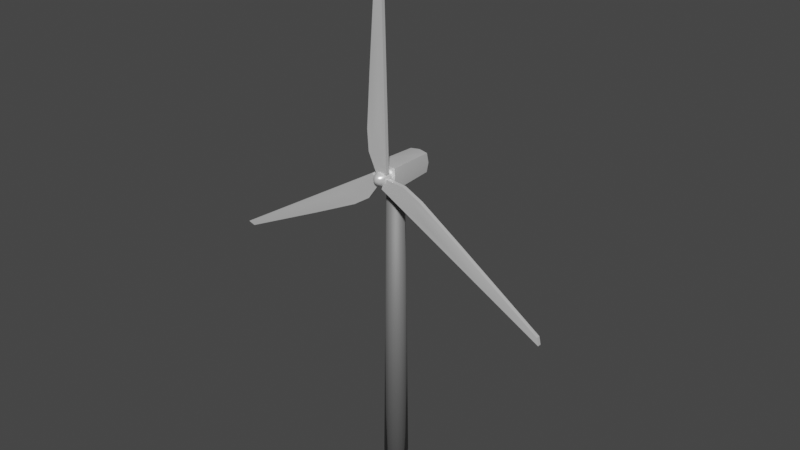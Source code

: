# Source: windturbine.blend  (saved by Blender 3.2.14; exported with 4.5.12 LTS)
import bpy
from mathutils import Matrix  # noqa: F401  (used for matrix-valued properties, if any)

bpy.ops.wm.read_factory_settings(use_empty=True)
scene = bpy.context.scene
scene.name = 'Scene'

# ---- collections
col_collection = bpy.data.collections.new('Collection'); scene.collection.children.link(col_collection)

# ---- materials (node trees are filled in below, after node groups)
mat_material_001 = bpy.data.materials.new('Material.001')
mat_material_001.use_transparent_shadow = False
mat_material = bpy.data.materials.new('Material')
mat_material.use_transparent_shadow = False

# ---- node groups
ng_auto_smooth = bpy.data.node_groups.new('Auto Smooth', 'GeometryNodeTree')
_s = ng_auto_smooth.interface.new_socket(name='Geometry', in_out='OUTPUT', socket_type='NodeSocketGeometry')
_s = ng_auto_smooth.interface.new_socket(name='Geometry', in_out='INPUT', socket_type='NodeSocketGeometry')
_s = ng_auto_smooth.interface.new_socket(name='Angle', in_out='INPUT', socket_type='NodeSocketFloat')
_s.subtype = 'ANGLE'
_s.min_value = 0.0
_s.max_value = 3.142
ng_auto_smooth.is_modifier = True
_N = ng_auto_smooth.nodes; _L = ng_auto_smooth.links
n0 = _N.new('NodeGroupOutput'); n0.name = 'Group Output'; n0.location = (480, -100)
n1 = _N.new('NodeGroupInput'); n1.name = 'Group Input'; n1.location = (-420, -300)
n2 = _N.new('NodeGroupInput'); n2.name = 'Group Input.001'; n2.location = (-60, -100)
n3 = _N.new('GeometryNodeSetShadeSmooth'); n3.name = 'Set Shade Smooth'; n3.location = (120, -100)
n3.domain = 'EDGE'
n4 = _N.new('GeometryNodeSetShadeSmooth'); n4.name = 'Set Shade Smooth.001'; n4.location = (300, -100)
n5 = _N.new('GeometryNodeInputMeshEdgeAngle'); n5.name = 'Edge Angle'; n5.location = (-420, -220)
n6 = _N.new('GeometryNodeInputEdgeSmooth'); n6.name = 'Is Edge Smooth'; n6.location = (-60, -160)
n7 = _N.new('GeometryNodeInputShadeSmooth'); n7.name = 'Is Face Smooth'; n7.location = (-240, -340)
n8 = _N.new('FunctionNodeBooleanMath'); n8.name = 'Boolean Math'; n8.location = (-60, -220)
n9 = _N.new('FunctionNodeCompare'); n9.name = 'Compare'; n9.location = (-240, -180)
n9.operation = 'LESS_EQUAL'
_L.new(n5.outputs[0], n9.inputs[0])
_L.new(n4.outputs[0], n0.inputs[0])
_L.new(n1.outputs[1], n9.inputs[1])
_L.new(n9.outputs[0], n8.inputs[0])
_L.new(n7.outputs[0], n8.inputs[1])
_L.new(n2.outputs[0], n3.inputs[0])
_L.new(n6.outputs[0], n3.inputs[1])
_L.new(n3.outputs[0], n4.inputs[0])
_L.new(n8.outputs[0], n3.inputs[2])
n0.is_active_output = True

# ---- material node trees
mat_material_001.use_nodes = True; mat_material_001.node_tree.nodes.clear()
_N = mat_material_001.node_tree.nodes; _L = mat_material_001.node_tree.links
n0 = _N.new('ShaderNodeBsdfPrincipled'); n0.name = 'Principled BSDF'; n0.location = (10, 300)
n0.distribution = 'GGX'
n0.subsurface_method = 'RANDOM_WALK_SKIN'
n0.inputs[0].default_value = (0.3032, 0.3032, 0.3032, 1.0)
n0.inputs[1].default_value = 0.5635
n0.inputs[2].default_value = 0.7
n0.inputs[3].default_value = 1.45
n0.inputs[27].default_value = (0.0, 0.0, 0.0, 1.0)
n0.inputs[28].default_value = 1.0
n1 = _N.new('ShaderNodeOutputMaterial'); n1.name = 'Material Output'; n1.location = (300, 300)
_L.new(n0.outputs[0], n1.inputs[0])
n1.is_active_output = True
mat_material.use_nodes = True; mat_material.node_tree.nodes.clear()
_N = mat_material.node_tree.nodes; _L = mat_material.node_tree.links
n0 = _N.new('ShaderNodeBsdfPrincipled'); n0.name = 'Principled BSDF'; n0.location = (10, 300)
n0.distribution = 'GGX'
n0.subsurface_method = 'RANDOM_WALK_SKIN'
n0.inputs[0].default_value = (1.0, 1.0, 1.0, 1.0)
n0.inputs[1].default_value = 0.5
n0.inputs[2].default_value = 0.3
n0.inputs[3].default_value = 1.45
n0.inputs[15].default_value = 0.5
n0.inputs[27].default_value = (0.0, 0.0, 0.0, 1.0)
n0.inputs[28].default_value = 1.0
n1 = _N.new('ShaderNodeOutputMaterial'); n1.name = 'Material Output'; n1.location = (300, 300)
_L.new(n0.outputs[0], n1.inputs[0])
n1.is_active_output = True

# ---- world
world_world = bpy.data.worlds.new('World'); scene.world = world_world
world_world.use_nodes = True; world_world.node_tree.nodes.clear()
_N = world_world.node_tree.nodes; _L = world_world.node_tree.links
n0 = _N.new('ShaderNodeOutputWorld'); n0.name = 'World Output'; n0.location = (300, 300)
n1 = _N.new('ShaderNodeBackground'); n1.name = 'Background'; n1.location = (10, 300)
n1.inputs[0].default_value = (0.05088, 0.05088, 0.05088, 1.0)
_L.new(n1.outputs[0], n0.inputs[0])
n0.is_active_output = True
world_world.color = (0.05088, 0.05088, 0.05088)
world_world.use_sun_shadow = False
world_world.sun_shadow_jitter_overblur = 0.0

# ---- meshes
me_cylinder = bpy.data.meshes.new('Cylinder')
me_cylinder.from_pydata([(6.093e-09, 0.07629, 0.0), (5.304e-09, 0.05086, 2.0), (0.0292, 0.07049, 0.0), (0.01946, 0.04699, 2.0), (0.05395, 0.05395, 0.0), (0.03596, 0.03596, 2.0), (0.07049, 0.0292, 0.0), (0.04699, 0.01946, 2.0), (0.07629, 8.512e-09, 0.0), (0.05086, 7.072e-09, 2.0), (0.07049, -0.0292, 0.0), (0.04699, -0.01946, 2.0), (0.05395, -0.05395, 0.0), (0.03596, -0.03596, 2.0), (0.0292, -0.07049, 0.0), (0.01946, -0.04699, 2.0), (6.093e-09, -0.07629, 0.0), (5.304e-09, -0.05086, 2.0), (-0.0292, -0.07049, 0.0), (-0.01946, -0.04699, 2.0), (-0.05395, -0.05395, 0.0), (-0.03596, -0.03596, 2.0), (-0.07049, -0.0292, 0.0), (-0.04699, -0.01946, 2.0), (-0.07629, 8.512e-09, 0.0), (-0.05086, 7.072e-09, 2.0), (-0.07049, 0.0292, 0.0), (-0.04699, 0.01946, 2.0), (-0.05395, 0.05395, 0.0), (-0.03596, 0.03596, 2.0), (-0.0292, 0.07049, 0.0), (-0.01946, 0.04699, 2.0)], [], [(0, 1, 3, 2), (2, 3, 5, 4), (4, 5, 7, 6), (6, 7, 9, 8), (8, 9, 11, 10), (10, 11, 13, 12), (12, 13, 15, 14), (14, 15, 17, 16), (16, 17, 19, 18), (18, 19, 21, 20), (20, 21, 23, 22), (22, 23, 25, 24), (24, 25, 27, 26), (26, 27, 29, 28), (3, 1, 31, 29, 27, 25, 23, 21, 19, 17, 15, 13, 11, 9, 7, 5), (28, 29, 31, 30), (30, 31, 1, 0), (0, 2, 4, 6, 8, 10, 12, 14, 16, 18, 20, 22, 24, 26, 28, 30)])
me_cylinder.polygons.foreach_set('use_smooth', [True] * 18)
_uv = me_cylinder.uv_layers.new(name='UVMap')
_uv.uv.foreach_set('vector', [1.0, 0.5, 1.0, 1.0, 0.9375, 1.0, 0.9375, 0.5, 0.9375, 0.5, 0.9375, 1.0, 0.875, 1.0, 0.875, 0.5, 0.875, 0.5, 0.875, 1.0, 0.8125, 1.0, 0.8125, 0.5, 0.8125, 0.5, 0.8125, 1.0, 0.75, 1.0, 0.75, 0.5, 0.75, 0.5, 0.75, 1.0, 0.6875, 1.0, 0.6875, 0.5, 0.6875, 0.5, 0.6875, 1.0, 0.625, 1.0, 0.625, 0.5, 0.625, 0.5, 0.625, 1.0, 0.5625, 1.0, 0.5625, 0.5, 0.5625, 0.5, 0.5625, 1.0, 0.5, 1.0, 0.5, 0.5, 0.5, 0.5, 0.5, 1.0, 0.4375, 1.0, 0.4375, 0.5, 0.4375, 0.5, 0.4375, 1.0, 0.375, 1.0, 0.375, 0.5, 0.375, 0.5, 0.375, 1.0, 0.3125, 1.0, 0.3125, 0.5, 0.3125, 0.5, 0.3125, 1.0, 0.25, 1.0, 0.25, 0.5, 0.25, 0.5, 0.25, 1.0, 0.1875, 1.0, 0.1875, 0.5, 0.1875, 0.5, 0.1875, 1.0, 0.125, 1.0, 0.125, 0.5, 0.3418, 0.4717, 0.25, 0.49, 0.1582, 0.4717, 0.08029, 0.4197, 0.02827, 0.3418, 0.01, 0.25, 0.02827, 0.1582, 0.08029, 0.08029, 0.1582, 0.02827, 0.25, 0.01, 0.3418, 0.02827, 0.4197, 0.08029, 0.4717, 0.1582, 0.49, 0.25, 0.4717, 0.3418, 0.4197, 0.4197, 0.125, 0.5, 0.125, 1.0, 0.0625, 1.0, 0.0625, 0.5, 0.0625, 0.5, 0.0625, 1.0, 0.0, 1.0, 0.0, 0.5, 0.75, 0.49, 0.8418, 0.4717, 0.9197, 0.4197, 0.9717, 0.3418, 0.99, 0.25, 0.9717, 0.1582, 0.9197, 0.08029, 0.8418, 0.02827, 0.75, 0.01, 0.6582, 0.02827, 0.5803, 0.08029, 0.5283, 0.1582, 0.51, 0.25, 0.5283, 0.3418, 0.5803, 0.4197, 0.6582, 0.4717])
me_cylinder.materials.append(mat_material_001)
me_cylinder.update()
me_cube_001 = bpy.data.meshes.new('Cube.001')
me_cube_001.from_pydata([(-0.0584, -0.1211, -0.0584), (-0.0584, -0.1211, 0.0584), (-0.0584, 0.1604, -0.0584), (-0.0584, 0.1604, 0.0584), (0.0584, -0.1211, -0.0584), (0.0584, -0.1211, 0.0584), (0.0584, 0.1604, -0.0584), (0.0584, 0.1604, 0.0584), (-0.06496, -0.04428, -0.06496), (-0.06496, -0.1276, 0.0), (-0.06496, -0.04428, 0.06496), (-0.06496, 0.167, 0.0), (0.0, 0.167, -0.06496), (0.0, 0.167, 0.06496), (0.06496, 0.167, 0.0), (0.06496, -0.04428, -0.06496), (0.06496, -0.04428, 0.06496), (0.06496, -0.1276, 0.0), (0.0, -0.1276, -0.06496), (0.0, -0.1276, 0.06496), (0.0, -0.04428, 0.07071), (0.0, -0.04428, -0.07071), (0.0, -0.1411, 0.0), (0.07071, -0.04428, 0.0), (0.0, 0.1805, 0.0), (-0.07071, -0.04428, 0.0)], [], [(25, 10, 3, 11), (24, 13, 7, 14), (23, 16, 5, 17), (22, 19, 1, 9), (21, 15, 4, 18), (20, 10, 1, 19), (16, 20, 19, 5), (7, 13, 20, 16), (13, 3, 10, 20), (8, 21, 18, 0), (2, 12, 21, 8), (12, 6, 15, 21), (18, 22, 9, 0), (4, 17, 22, 18), (17, 5, 19, 22), (15, 23, 17, 4), (6, 14, 23, 15), (14, 7, 16, 23), (12, 24, 14, 6), (2, 11, 24, 12), (11, 3, 13, 24), (8, 25, 11, 2), (0, 9, 25, 8), (9, 1, 10, 25)])
me_cube_001.polygons.foreach_set('use_smooth', [True] * 24)
_uv = me_cube_001.uv_layers.new(name='UVMap')
_uv.uv.foreach_set('vector', [0.5, 0.125, 0.625, 0.125, 0.625, 0.25, 0.5, 0.25, 0.5, 0.375, 0.625, 0.375, 0.625, 0.5, 0.5, 0.5, 0.5, 0.625, 0.625, 0.625, 0.625, 0.75, 0.5, 0.75, 0.5, 0.875, 0.625, 0.875, 0.625, 1.0, 0.5, 1.0, 0.25, 0.625, 0.375, 0.625, 0.375, 0.75, 0.25, 0.75, 0.75, 0.625, 0.875, 0.625, 0.875, 0.75, 0.75, 0.75, 0.625, 0.625, 0.75, 0.625, 0.75, 0.75, 0.625, 0.75, 0.625, 0.5, 0.75, 0.5, 0.75, 0.625, 0.625, 0.625, 0.75, 0.5, 0.875, 0.5, 0.875, 0.625, 0.75, 0.625, 0.125, 0.625, 0.25, 0.625, 0.25, 0.75, 0.125, 0.75, 0.125, 0.5, 0.25, 0.5, 0.25, 0.625, 0.125, 0.625, 0.25, 0.5, 0.375, 0.5, 0.375, 0.625, 0.25, 0.625, 0.375, 0.875, 0.5, 0.875, 0.5, 1.0, 0.375, 1.0, 0.375, 0.75, 0.5, 0.75, 0.5, 0.875, 0.375, 0.875, 0.5, 0.75, 0.625, 0.75, 0.625, 0.875, 0.5, 0.875, 0.375, 0.625, 0.5, 0.625, 0.5, 0.75, 0.375, 0.75, 0.375, 0.5, 0.5, 0.5, 0.5, 0.625, 0.375, 0.625, 0.5, 0.5, 0.625, 0.5, 0.625, 0.625, 0.5, 0.625, 0.375, 0.375, 0.5, 0.375, 0.5, 0.5, 0.375, 0.5, 0.375, 0.25, 0.5, 0.25, 0.5, 0.375, 0.375, 0.375, 0.5, 0.25, 0.625, 0.25, 0.625, 0.375, 0.5, 0.375, 0.375, 0.125, 0.5, 0.125, 0.5, 0.25, 0.375, 0.25, 0.375, 0.0, 0.5, 0.0, 0.5, 0.125, 0.375, 0.125, 0.5, 0.0, 0.625, 0.0, 0.625, 0.125, 0.5, 0.125])
me_cube_001.materials.append(mat_material)
me_cube_001.update()
me_icosphere = bpy.data.meshes.new('Icosphere')
me_icosphere.from_pydata([(-0.02598, 0.0, 0.02551), (-0.08002, 0.0, 0.1426), (-0.0002285, 0.0, 0.1146), (0.04564, 0.0, 0.03855), (-0.05253, 0.0, 0.2065), (-0.006952, 0.0, 0.3933), (0.01529, 0.0, 1.253), (-0.08862, 0.0, 0.2725), (-0.06675, 0.0, 0.6039), (0.003958, -0.01019, 0.8229), (-0.01974, 0.0, 1.221), (-0.0001843, -0.02305, 0.1146), (-0.02594, -0.02305, 0.02555), (-0.07998, -0.02305, 0.1426), (0.04569, -0.02305, 0.03859), (-0.08858, -0.02305, 0.2725), (-0.05248, -0.02305, 0.2065), (-0.006908, -0.02305, 0.3933), (0.01534, -0.02305, 1.253), (0.004002, -0.03324, 0.823), (-0.06671, -0.02305, 0.604), (-0.0197, -0.02305, 1.221)], [], [(0, 1, 2), (0, 2, 3), (2, 1, 4), (3, 2, 5), (1, 7, 4), (2, 4, 5), (3, 5, 9, 6), (4, 7, 8), (5, 4, 8), (9, 5, 8, 10), (6, 9, 10), (12, 11, 13), (12, 14, 11), (11, 16, 13), (14, 17, 11), (13, 16, 15), (11, 17, 16), (14, 18, 19, 17), (16, 20, 15), (17, 20, 16), (19, 21, 20, 17), (18, 21, 19), (3, 14, 12, 0), (0, 12, 13, 1), (6, 18, 14, 3), (8, 20, 21, 10), (10, 21, 18, 6), (7, 15, 20, 8), (1, 13, 15, 7)])
me_icosphere.polygons.foreach_set('use_smooth', [True] * 29)
_uv = me_icosphere.uv_layers.new(name='UVMap')
_uv.uv.foreach_set('vector', [0.1818, 0.0, 0.2787, 0.2037, 0.07777, 0.1771, 0.9091, 0.0, 0.9811, 0.1809, 0.8182, 0.1575, 0.07777, 0.1771, 0.2787, 0.2037, 0.1398, 0.2421, 0.8182, 0.1575, 0.9811, 0.1809, 0.8941, 0.289, 0.2787, 0.2037, 0.2915, 0.304, 0.1398, 0.2421, 0.07777, 0.1771, 0.1398, 0.2421, 0.01721, 0.2678, 0.8182, 0.1575, 0.8941, 0.289, 0.8107, 0.3019, 0.7273, 0.3149, 0.1398, 0.2421, 0.2915, 0.304, 0.2126, 0.5807, 0.01721, 0.2678, 0.1398, 0.2421, 0.02328, 0.512, 0.8107, 0.3019, 0.8941, 0.289, 0.8178, 0.4265, 0.7449, 0.3404, 0.7273, 0.3149, 0.8107, 0.3019, 0.7449, 0.3404, 0.1818, 0.0, 0.07777, 0.1771, 0.2787, 0.2037, 0.9091, 0.0, 0.8182, 0.1575, 0.9811, 0.1809, 0.07777, 0.1771, 0.1398, 0.2421, 0.2787, 0.2037, 0.8182, 0.1575, 0.8941, 0.289, 0.9811, 0.1809, 0.2787, 0.2037, 0.1398, 0.2421, 0.2915, 0.304, 0.07777, 0.1771, 0.01721, 0.2678, 0.1398, 0.2421, 0.8182, 0.1575, 0.7273, 0.3149, 0.8107, 0.3019, 0.8941, 0.289, 0.1398, 0.2421, 0.2126, 0.5807, 0.2915, 0.304, 0.01721, 0.2678, 0.02328, 0.512, 0.1398, 0.2421, 0.8107, 0.3019, 0.7449, 0.3404, 0.8178, 0.4265, 0.8941, 0.289, 0.7273, 0.3149, 0.7449, 0.3404, 0.8107, 0.3019, 0.8182, 0.1575, 0.8182, 0.1575, 0.9091, 0.0, 0.9091, 0.0, 0.1818, 0.0, 0.1818, 0.0, 0.2787, 0.2037, 0.2787, 0.2037, 0.7273, 0.3149, 0.7273, 0.3149, 0.8182, 0.1575, 0.8182, 0.1575, 0.8178, 0.4265, 0.8178, 0.4265, 0.7449, 0.3404, 0.7449, 0.3404, 0.7449, 0.3404, 0.7449, 0.3404, 0.7273, 0.3149, 0.7273, 0.3149, 0.2915, 0.304, 0.2915, 0.304, 0.2126, 0.5807, 0.2126, 0.5807, 0.2787, 0.2037, 0.2787, 0.2037, 0.2915, 0.304, 0.2915, 0.304])
me_icosphere.materials.append(mat_material)
me_icosphere.update()
me_sphere = bpy.data.meshes.new('Sphere')
me_sphere.from_pydata([(-2e-08, 2.452, 0.4693), (-2e-08, 2.628, -8.634e-07), (-2e-08, 2.452, -0.4693), (-2e-08, 1.2, -1.133), (0.1796, 1.133, 1.133), (0.3318, 1.826, 0.8672), (0.4336, 2.29, 0.4693), (0.4693, 2.452, -8.634e-07), (0.4336, 2.29, -0.4693), (0.3318, 1.826, -0.8672), (0.1796, 1.133, -1.133), (0.3318, 0.941, 1.133), (0.6132, 1.472, 0.8672), (0.8011, 1.826, 0.4693), (0.8672, 1.951, -8.634e-07), (0.8011, 1.826, -0.4693), (0.6132, 1.472, -0.8672), (0.3318, 0.941, -1.133), (0.4336, 0.6538, 1.133), (0.8011, 0.941, 0.8672), (1.047, 1.133, 0.4693), (1.133, 1.2, -8.634e-07), (1.047, 1.133, -0.4693), (0.8011, 0.941, -0.8672), (0.4336, 0.6538, -1.133), (0.4693, 0.315, 1.133), (0.8672, 0.315, 0.8672), (1.133, 0.315, 0.4693), (1.226, 0.315, -8.634e-07), (1.133, 0.315, -0.4693), (0.8672, 0.315, -0.8672), (0.4693, 0.315, -1.133), (0.4336, -0.02373, 1.133), (0.8011, -0.3109, 0.8672), (1.047, -0.5028, 0.4693), (1.133, -0.5702, -8.634e-07), (1.047, -0.5028, -0.4693), (0.8011, -0.3109, -0.8672), (0.4336, -0.02373, -1.133), (0.3318, -0.3109, 1.133), (0.6132, -0.8416, 0.8672), (0.8011, -1.196, 0.4693), (0.8672, -1.321, -8.634e-07), (0.8011, -1.196, -0.4693), (0.6132, -0.8416, -0.8672), (0.3318, -0.3109, -1.133), (0.1796, -0.5028, 1.133), (0.3318, -1.196, 0.8672), (0.4336, -1.659, 0.4693), (0.4693, -1.822, -8.634e-07), (0.4336, -1.659, -0.4693), (0.3318, -1.196, -0.8672), (0.1796, -0.5028, -1.133), (-1.662e-07, -0.5702, 1.133), (-2.941e-07, -1.321, 0.8672), (-3.124e-07, -1.822, 0.4693), (-4.586e-07, -1.998, -8.634e-07), (-3.124e-07, -1.822, -0.4693), (-2.941e-07, -1.321, -0.8672), (-1.662e-07, -0.5702, -1.133), (-2e-08, 0.315, -1.226), (-2e-08, 0.315, 1.226), (-0.1796, -0.5028, 1.133), (-0.3318, -1.196, 0.8672), (-0.4336, -1.659, 0.4693), (-0.4693, -1.822, -8.634e-07), (-0.4336, -1.659, -0.4693), (-0.3318, -1.196, -0.8672), (-0.1796, -0.5028, -1.133), (-0.3318, -0.3109, 1.133), (-0.6132, -0.8416, 0.8672), (-0.8011, -1.196, 0.4693), (-0.8672, -1.321, -8.634e-07), (-0.8011, -1.196, -0.4693), (-0.6132, -0.8416, -0.8672), (-0.3318, -0.3109, -1.133), (-0.4336, -0.02373, 1.133), (-0.8011, -0.3109, 0.8672), (-1.047, -0.5028, 0.4693), (-1.133, -0.5702, -8.634e-07), (-1.047, -0.5028, -0.4693), (-0.8011, -0.3109, -0.8672), (-0.4336, -0.02373, -1.133), (-0.4693, 0.315, 1.133), (-0.8672, 0.315, 0.8672), (-1.133, 0.315, 0.4693), (-1.226, 0.315, -8.634e-07), (-1.133, 0.315, -0.4693), (-0.8672, 0.315, -0.8672), (-0.4693, 0.315, -1.133), (-0.4336, 0.6538, 1.133), (-0.8011, 0.941, 0.8672), (-1.047, 1.133, 0.4693), (-1.133, 1.2, -8.634e-07), (-1.047, 1.133, -0.4693), (-0.8011, 0.941, -0.8672), (-0.4336, 0.6538, -1.133), (-0.3318, 0.941, 1.133), (-0.6132, 1.472, 0.8672), (-0.8011, 1.826, 0.4693), (-0.8672, 1.951, -8.634e-07), (-0.8011, 1.826, -0.4693), (-0.6132, 1.472, -0.8672), (-0.3318, 0.941, -1.133), (-0.1796, 1.133, 1.133), (-0.3318, 1.826, 0.8672), (-0.4336, 2.29, 0.4693), (-0.4693, 2.452, -8.634e-07), (-0.4336, 2.29, -0.4693), (-0.3318, 1.826, -0.8672), (-0.1796, 1.133, -1.133), (2.724e-07, 1.2, 1.133), (5.282e-07, 1.951, 0.8672), (5.282e-07, 1.951, -0.8672)], [], [(0, 112, 5, 6), (111, 61, 4), (60, 3, 10), (113, 2, 8, 9), (1, 0, 6, 7), (112, 111, 4, 5), (3, 113, 9, 10), (2, 1, 7, 8), (9, 8, 15, 16), (7, 6, 13, 14), (5, 4, 11, 12), (10, 9, 16, 17), (8, 7, 14, 15), (6, 5, 12, 13), (4, 61, 11), (60, 10, 17), (17, 16, 23, 24), (15, 14, 21, 22), (13, 12, 19, 20), (11, 61, 18), (60, 17, 24), (16, 15, 22, 23), (14, 13, 20, 21), (12, 11, 18, 19), (22, 21, 28, 29), (20, 19, 26, 27), (18, 61, 25), (60, 24, 31), (23, 22, 29, 30), (21, 20, 27, 28), (19, 18, 25, 26), (24, 23, 30, 31), (60, 31, 38), (30, 29, 36, 37), (28, 27, 34, 35), (26, 25, 32, 33), (31, 30, 37, 38), (29, 28, 35, 36), (27, 26, 33, 34), (25, 61, 32), (35, 34, 41, 42), (33, 32, 39, 40), (38, 37, 44, 45), (36, 35, 42, 43), (34, 33, 40, 41), (32, 61, 39), (60, 38, 45), (37, 36, 43, 44), (45, 44, 51, 52), (43, 42, 49, 50), (41, 40, 47, 48), (39, 61, 46), (60, 45, 52), (44, 43, 50, 51), (42, 41, 48, 49), (40, 39, 46, 47), (48, 47, 54, 55), (46, 61, 53), (60, 52, 59), (51, 50, 57, 58), (49, 48, 55, 56), (47, 46, 53, 54), (52, 51, 58, 59), (50, 49, 56, 57), (60, 59, 68), (58, 57, 66, 67), (56, 55, 64, 65), (54, 53, 62, 63), (59, 58, 67, 68), (57, 56, 65, 66), (55, 54, 63, 64), (53, 61, 62), (63, 62, 69, 70), (68, 67, 74, 75), (66, 65, 72, 73), (64, 63, 70, 71), (62, 61, 69), (60, 68, 75), (67, 66, 73, 74), (65, 64, 71, 72), (75, 74, 81, 82), (73, 72, 79, 80), (71, 70, 77, 78), (69, 61, 76), (60, 75, 82), (74, 73, 80, 81), (72, 71, 78, 79), (70, 69, 76, 77), (76, 61, 83), (60, 82, 89), (81, 80, 87, 88), (79, 78, 85, 86), (77, 76, 83, 84), (82, 81, 88, 89), (80, 79, 86, 87), (78, 77, 84, 85), (88, 87, 94, 95), (86, 85, 92, 93), (84, 83, 90, 91), (89, 88, 95, 96), (87, 86, 93, 94), (85, 84, 91, 92), (83, 61, 90), (60, 89, 96), (96, 95, 102, 103), (94, 93, 100, 101), (92, 91, 98, 99), (90, 61, 97), (60, 96, 103), (95, 94, 101, 102), (93, 92, 99, 100), (91, 90, 97, 98), (101, 100, 107, 108), (99, 98, 105, 106), (97, 61, 104), (60, 103, 110), (102, 101, 108, 109), (100, 99, 106, 107), (98, 97, 104, 105), (103, 102, 109, 110), (60, 110, 3), (109, 108, 2, 113), (107, 106, 0, 1), (105, 104, 111, 112), (110, 109, 113, 3), (108, 107, 1, 2), (106, 105, 112, 0), (104, 61, 111)])
me_sphere.polygons.foreach_set('use_smooth', [True] * 128)
_uv = me_sphere.uv_layers.new(name='UVMap')
_uv.uv.foreach_set('vector', [0.75, 0.625, 0.75, 0.75, 0.6875, 0.75, 0.6875, 0.625, 0.75, 0.875, 0.7187, 1.0, 0.6875, 0.875, 0.7188, 0.0, 0.75, 0.125, 0.6875, 0.125, 0.75, 0.25, 0.75, 0.375, 0.6875, 0.375, 0.6875, 0.25, 0.75, 0.5, 0.75, 0.625, 0.6875, 0.625, 0.6875, 0.5, 0.75, 0.75, 0.75, 0.875, 0.6875, 0.875, 0.6875, 0.75, 0.75, 0.125, 0.75, 0.25, 0.6875, 0.25, 0.6875, 0.125, 0.75, 0.375, 0.75, 0.5, 0.6875, 0.5, 0.6875, 0.375, 0.6875, 0.25, 0.6875, 0.375, 0.625, 0.375, 0.625, 0.25, 0.6875, 0.5, 0.6875, 0.625, 0.625, 0.625, 0.625, 0.5, 0.6875, 0.75, 0.6875, 0.875, 0.625, 0.875, 0.625, 0.75, 0.6875, 0.125, 0.6875, 0.25, 0.625, 0.25, 0.625, 0.125, 0.6875, 0.375, 0.6875, 0.5, 0.625, 0.5, 0.625, 0.375, 0.6875, 0.625, 0.6875, 0.75, 0.625, 0.75, 0.625, 0.625, 0.6875, 0.875, 0.6562, 1.0, 0.625, 0.875, 0.6562, 0.0, 0.6875, 0.125, 0.625, 0.125, 0.625, 0.125, 0.625, 0.25, 0.5625, 0.25, 0.5625, 0.125, 0.625, 0.375, 0.625, 0.5, 0.5625, 0.5, 0.5625, 0.375, 0.625, 0.625, 0.625, 0.75, 0.5625, 0.75, 0.5625, 0.625, 0.625, 0.875, 0.5938, 1.0, 0.5625, 0.875, 0.5938, 0.0, 0.625, 0.125, 0.5625, 0.125, 0.625, 0.25, 0.625, 0.375, 0.5625, 0.375, 0.5625, 0.25, 0.625, 0.5, 0.625, 0.625, 0.5625, 0.625, 0.5625, 0.5, 0.625, 0.75, 0.625, 0.875, 0.5625, 0.875, 0.5625, 0.75, 0.5625, 0.375, 0.5625, 0.5, 0.5, 0.5, 0.5, 0.375, 0.5625, 0.625, 0.5625, 0.75, 0.5, 0.75, 0.5, 0.625, 0.5625, 0.875, 0.5312, 1.0, 0.5, 0.875, 0.5312, 0.0, 0.5625, 0.125, 0.5, 0.125, 0.5625, 0.25, 0.5625, 0.375, 0.5, 0.375, 0.5, 0.25, 0.5625, 0.5, 0.5625, 0.625, 0.5, 0.625, 0.5, 0.5, 0.5625, 0.75, 0.5625, 0.875, 0.5, 0.875, 0.5, 0.75, 0.5625, 0.125, 0.5625, 0.25, 0.5, 0.25, 0.5, 0.125, 0.4687, 0.0, 0.5, 0.125, 0.4375, 0.125, 0.5, 0.25, 0.5, 0.375, 0.4375, 0.375, 0.4375, 0.25, 0.5, 0.5, 0.5, 0.625, 0.4375, 0.625, 0.4375, 0.5, 0.5, 0.75, 0.5, 0.875, 0.4375, 0.875, 0.4375, 0.75, 0.5, 0.125, 0.5, 0.25, 0.4375, 0.25, 0.4375, 0.125, 0.5, 0.375, 0.5, 0.5, 0.4375, 0.5, 0.4375, 0.375, 0.5, 0.625, 0.5, 0.75, 0.4375, 0.75, 0.4375, 0.625, 0.5, 0.875, 0.4687, 1.0, 0.4375, 0.875, 0.4375, 0.5, 0.4375, 0.625, 0.375, 0.625, 0.375, 0.5, 0.4375, 0.75, 0.4375, 0.875, 0.375, 0.875, 0.375, 0.75, 0.4375, 0.125, 0.4375, 0.25, 0.375, 0.25, 0.375, 0.125, 0.4375, 0.375, 0.4375, 0.5, 0.375, 0.5, 0.375, 0.375, 0.4375, 0.625, 0.4375, 0.75, 0.375, 0.75, 0.375, 0.625, 0.4375, 0.875, 0.4062, 1.0, 0.375, 0.875, 0.4062, 0.0, 0.4375, 0.125, 0.375, 0.125, 0.4375, 0.25, 0.4375, 0.375, 0.375, 0.375, 0.375, 0.25, 0.375, 0.125, 0.375, 0.25, 0.3125, 0.25, 0.3125, 0.125, 0.375, 0.375, 0.375, 0.5, 0.3125, 0.5, 0.3125, 0.375, 0.375, 0.625, 0.375, 0.75, 0.3125, 0.75, 0.3125, 0.625, 0.375, 0.875, 0.3437, 1.0, 0.3125, 0.875, 0.3437, 0.0, 0.375, 0.125, 0.3125, 0.125, 0.375, 0.25, 0.375, 0.375, 0.3125, 0.375, 0.3125, 0.25, 0.375, 0.5, 0.375, 0.625, 0.3125, 0.625, 0.3125, 0.5, 0.375, 0.75, 0.375, 0.875, 0.3125, 0.875, 0.3125, 0.75, 0.3125, 0.625, 0.3125, 0.75, 0.25, 0.75, 0.25, 0.625, 0.3125, 0.875, 0.2812, 1.0, 0.25, 0.875, 0.2812, 0.0, 0.3125, 0.125, 0.25, 0.125, 0.3125, 0.25, 0.3125, 0.375, 0.25, 0.375, 0.25, 0.25, 0.3125, 0.5, 0.3125, 0.625, 0.25, 0.625, 0.25, 0.5, 0.3125, 0.75, 0.3125, 0.875, 0.25, 0.875, 0.25, 0.75, 0.3125, 0.125, 0.3125, 0.25, 0.25, 0.25, 0.25, 0.125, 0.3125, 0.375, 0.3125, 0.5, 0.25, 0.5, 0.25, 0.375, 0.2187, 0.0, 0.25, 0.125, 0.1875, 0.125, 0.25, 0.25, 0.25, 0.375, 0.1875, 0.375, 0.1875, 0.25, 0.25, 0.5, 0.25, 0.625, 0.1875, 0.625, 0.1875, 0.5, 0.25, 0.75, 0.25, 0.875, 0.1875, 0.875, 0.1875, 0.75, 0.25, 0.125, 0.25, 0.25, 0.1875, 0.25, 0.1875, 0.125, 0.25, 0.375, 0.25, 0.5, 0.1875, 0.5, 0.1875, 0.375, 0.25, 0.625, 0.25, 0.75, 0.1875, 0.75, 0.1875, 0.625, 0.25, 0.875, 0.2187, 1.0, 0.1875, 0.875, 0.1875, 0.75, 0.1875, 0.875, 0.125, 0.875, 0.125, 0.75, 0.1875, 0.125, 0.1875, 0.25, 0.125, 0.25, 0.125, 0.125, 0.1875, 0.375, 0.1875, 0.5, 0.125, 0.5, 0.125, 0.375, 0.1875, 0.625, 0.1875, 0.75, 0.125, 0.75, 0.125, 0.625, 0.1875, 0.875, 0.1562, 1.0, 0.125, 0.875, 0.1562, 0.0, 0.1875, 0.125, 0.125, 0.125, 0.1875, 0.25, 0.1875, 0.375, 0.125, 0.375, 0.125, 0.25, 0.1875, 0.5, 0.1875, 0.625, 0.125, 0.625, 0.125, 0.5, 0.125, 0.125, 0.125, 0.25, 0.0625, 0.25, 0.0625, 0.125, 0.125, 0.375, 0.125, 0.5, 0.0625, 0.5, 0.0625, 0.375, 0.125, 0.625, 0.125, 0.75, 0.0625, 0.75, 0.0625, 0.625, 0.125, 0.875, 0.09375, 1.0, 0.0625, 0.875, 0.09375, 0.0, 0.125, 0.125, 0.0625, 0.125, 0.125, 0.25, 0.125, 0.375, 0.0625, 0.375, 0.0625, 0.25, 0.125, 0.5, 0.125, 0.625, 0.0625, 0.625, 0.0625, 0.5, 0.125, 0.75, 0.125, 0.875, 0.0625, 0.875, 0.0625, 0.75, 0.0625, 0.875, 0.03125, 1.0, 0.0, 0.875, 0.03125, 0.0, 0.0625, 0.125, 0.0, 0.125, 0.0625, 0.25, 0.0625, 0.375, 0.0, 0.375, 0.0, 0.25, 0.0625, 0.5, 0.0625, 0.625, 0.0, 0.625, 0.0, 0.5, 0.0625, 0.75, 0.0625, 0.875, 0.0, 0.875, 0.0, 0.75, 0.0625, 0.125, 0.0625, 0.25, 0.0, 0.25, 0.0, 0.125, 0.0625, 0.375, 0.0625, 0.5, 0.0, 0.5, 0.0, 0.375, 0.0625, 0.625, 0.0625, 0.75, 0.0, 0.75, 0.0, 0.625, 1.0, 0.25, 1.0, 0.375, 0.9375, 0.375, 0.9375, 0.25, 1.0, 0.5, 1.0, 0.625, 0.9375, 0.625, 0.9375, 0.5, 1.0, 0.75, 1.0, 0.875, 0.9375, 0.875, 0.9375, 0.75, 1.0, 0.125, 1.0, 0.25, 0.9375, 0.25, 0.9375, 0.125, 1.0, 0.375, 1.0, 0.5, 0.9375, 0.5, 0.9375, 0.375, 1.0, 0.625, 1.0, 0.75, 0.9375, 0.75, 0.9375, 0.625, 1.0, 0.875, 0.9687, 1.0, 0.9375, 0.875, 0.9687, 0.0, 1.0, 0.125, 0.9375, 0.125, 0.9375, 0.125, 0.9375, 0.25, 0.875, 0.25, 0.875, 0.125, 0.9375, 0.375, 0.9375, 0.5, 0.875, 0.5, 0.875, 0.375, 0.9375, 0.625, 0.9375, 0.75, 0.875, 0.75, 0.875, 0.625, 0.9375, 0.875, 0.9062, 1.0, 0.875, 0.875, 0.9062, 0.0, 0.9375, 0.125, 0.875, 0.125, 0.9375, 0.25, 0.9375, 0.375, 0.875, 0.375, 0.875, 0.25, 0.9375, 0.5, 0.9375, 0.625, 0.875, 0.625, 0.875, 0.5, 0.9375, 0.75, 0.9375, 0.875, 0.875, 0.875, 0.875, 0.75, 0.875, 0.375, 0.875, 0.5, 0.8125, 0.5, 0.8125, 0.375, 0.875, 0.625, 0.875, 0.75, 0.8125, 0.75, 0.8125, 0.625, 0.875, 0.875, 0.8437, 1.0, 0.8125, 0.875, 0.8437, 0.0, 0.875, 0.125, 0.8125, 0.125, 0.875, 0.25, 0.875, 0.375, 0.8125, 0.375, 0.8125, 0.25, 0.875, 0.5, 0.875, 0.625, 0.8125, 0.625, 0.8125, 0.5, 0.875, 0.75, 0.875, 0.875, 0.8125, 0.875, 0.8125, 0.75, 0.875, 0.125, 0.875, 0.25, 0.8125, 0.25, 0.8125, 0.125, 0.7812, 0.0, 0.8125, 0.125, 0.75, 0.125, 0.8125, 0.25, 0.8125, 0.375, 0.75, 0.375, 0.75, 0.25, 0.8125, 0.5, 0.8125, 0.625, 0.75, 0.625, 0.75, 0.5, 0.8125, 0.75, 0.8125, 0.875, 0.75, 0.875, 0.75, 0.75, 0.8125, 0.125, 0.8125, 0.25, 0.75, 0.25, 0.75, 0.125, 0.8125, 0.375, 0.8125, 0.5, 0.75, 0.5, 0.75, 0.375, 0.8125, 0.625, 0.8125, 0.75, 0.75, 0.75, 0.75, 0.625, 0.8125, 0.875, 0.7812, 1.0, 0.75, 0.875])
me_sphere.materials.append(mat_material)
me_sphere.update()

# ---- objects
ob_cylinder = bpy.data.objects.new('Cylinder', me_cylinder)
ob_cube = bpy.data.objects.new('Cube', me_cube_001)
ob_icosphere = bpy.data.objects.new('Icosphere', me_icosphere)
ob_icosphere_001 = bpy.data.objects.new('Icosphere.001', me_icosphere)
ob_icosphere_002 = bpy.data.objects.new('Icosphere.002', me_icosphere)
ob_sphere = bpy.data.objects.new('Sphere', me_sphere)

# ---- transforms, parenting, visibility, modifiers, constraints
ob_cylinder.location = (0.0, 0.0, 0.0)
ob_cube.location = (0.0, 0.04428, 1.938)
_m = ob_cube.modifiers.new('Auto Smooth', 'NODES')
_m.node_group = ng_auto_smooth
_gi = [s.identifier for s in ng_auto_smooth.interface.items_tree if s.item_type == 'SOCKET' and s.in_out == 'INPUT']
_m[_gi[1]] = 0.5236  # Angle
ob_icosphere.location = (0.0, -0.1111, 1.938)
_m = ob_icosphere.modifiers.new('Auto Smooth', 'NODES')
_m.node_group = ng_auto_smooth
_gi = [s.identifier for s in ng_auto_smooth.interface.items_tree if s.item_type == 'SOCKET' and s.in_out == 'INPUT']
_m[_gi[1]] = 0.5236  # Angle
ob_icosphere_001.location = (0.0, -0.1111, 1.938)
ob_icosphere_001.rotation_euler = (-0.0, 2.094, -0.0)
_m = ob_icosphere_001.modifiers.new('Auto Smooth', 'NODES')
_m.node_group = ng_auto_smooth
_gi = [s.identifier for s in ng_auto_smooth.interface.items_tree if s.item_type == 'SOCKET' and s.in_out == 'INPUT']
_m[_gi[1]] = 0.5236  # Angle
ob_icosphere_002.location = (0.0, -0.1111, 1.938)
ob_icosphere_002.rotation_euler = (-0.0, -2.094, -0.0)
_m = ob_icosphere_002.modifiers.new('Auto Smooth', 'NODES')
_m.node_group = ng_auto_smooth
_gi = [s.identifier for s in ng_auto_smooth.interface.items_tree if s.item_type == 'SOCKET' and s.in_out == 'INPUT']
_m[_gi[1]] = 0.5236  # Angle
ob_sphere.location = (0.0, -0.0923, 1.938)
ob_sphere.scale = (0.04182, 0.04182, 0.04182)

# ---- collection membership
col_collection.objects.link(ob_cylinder)
col_collection.objects.link(ob_cube)
col_collection.objects.link(ob_icosphere)
col_collection.objects.link(ob_icosphere_001)
col_collection.objects.link(ob_icosphere_002)
col_collection.objects.link(ob_sphere)

# ---- scene / render settings (as saved in the file)
scene.frame_start = 1; scene.frame_end = 250; scene.frame_set(1)
scene.render.engine = 'BLENDER_EEVEE_NEXT'
scene.cycles.sampling_pattern = 'TABULATED_SOBOL'
scene.cycles.use_light_tree = False
scene.view_settings.view_transform = 'Filmic'
bpy.context.view_layer.update()

# ---- added for rendering (the .blend has no active camera and no usable light): camera, sun
cam_auto = bpy.data.cameras.new('AutoCamera')
cam_auto.lens = 50.0
cam_auto.sensor_width = 36.0
cam_auto.clip_end = 1000.0
ob_auto_camera = bpy.data.objects.new('AutoCamera', cam_auto)
scene.collection.objects.link(ob_auto_camera)
ob_auto_camera.location = (3.63495, -4.32462, 4.49465)
ob_auto_camera.rotation_euler = (1.09748, -7.21219e-08, 0.694738)
scene.camera = ob_auto_camera
light_auto_sun = bpy.data.lights.new('AutoSun', 'SUN')
light_auto_sun.energy = 3.0
light_auto_sun.angle = 0.0523599
ob_auto_sun = bpy.data.objects.new('AutoSun', light_auto_sun)
scene.collection.objects.link(ob_auto_sun)
ob_auto_sun.rotation_euler = (0.872665, 0.174533, 0.523599)
bpy.context.view_layer.update()
